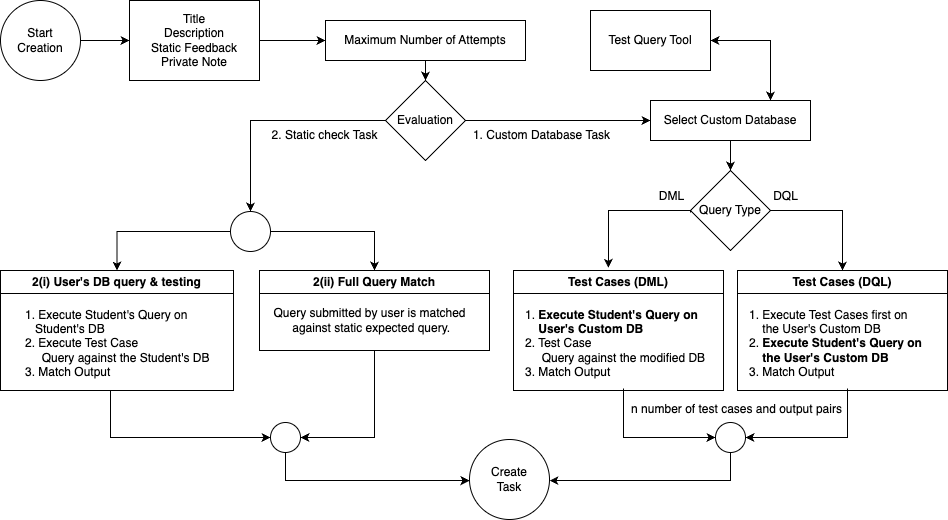

The diagram above was exported from draw.io. Its source (the exported page's mxGraphModel, read from the mxfile embedded in the PNG):
<mxGraphModel dx="2005" dy="779" grid="1" gridSize="10" guides="1" tooltips="1" connect="1" arrows="1" fold="1" page="1" pageScale="1" pageWidth="850" pageHeight="1100" math="0" shadow="0">
  <root>
    <mxCell id="0" />
    <mxCell id="1" parent="0" />
    <mxCell id="OfjLtYsrvMW7AkHv39Rx-5" style="edgeStyle=orthogonalEdgeStyle;rounded=0;orthogonalLoop=1;jettySize=auto;html=1;entryX=0;entryY=0.5;entryDx=0;entryDy=0;" parent="1" source="OfjLtYsrvMW7AkHv39Rx-1" target="OfjLtYsrvMW7AkHv39Rx-2" edge="1">
      <mxGeometry relative="1" as="geometry" />
    </mxCell>
    <mxCell id="OfjLtYsrvMW7AkHv39Rx-1" value="Start&lt;div&gt;Creation&lt;/div&gt;" style="ellipse;whiteSpace=wrap;html=1;" parent="1" vertex="1">
      <mxGeometry x="-210" y="360" width="80" height="80" as="geometry" />
    </mxCell>
    <mxCell id="OfjLtYsrvMW7AkHv39Rx-6" style="edgeStyle=orthogonalEdgeStyle;rounded=0;orthogonalLoop=1;jettySize=auto;html=1;exitX=1;exitY=0.5;exitDx=0;exitDy=0;entryX=0;entryY=0.5;entryDx=0;entryDy=0;" parent="1" source="OfjLtYsrvMW7AkHv39Rx-2" target="OfjLtYsrvMW7AkHv39Rx-4" edge="1">
      <mxGeometry relative="1" as="geometry" />
    </mxCell>
    <mxCell id="OfjLtYsrvMW7AkHv39Rx-2" value="Title&lt;div&gt;Description&lt;/div&gt;&lt;div&gt;Static Feedback&lt;/div&gt;&lt;div&gt;Private Note&lt;/div&gt;" style="rounded=0;whiteSpace=wrap;html=1;align=center;" parent="1" vertex="1">
      <mxGeometry x="-81" y="360" width="130" height="80" as="geometry" />
    </mxCell>
    <mxCell id="OfjLtYsrvMW7AkHv39Rx-7" style="edgeStyle=orthogonalEdgeStyle;rounded=0;orthogonalLoop=1;jettySize=auto;html=1;exitX=0.5;exitY=1;exitDx=0;exitDy=0;entryX=0.5;entryY=0;entryDx=0;entryDy=0;" parent="1" source="OfjLtYsrvMW7AkHv39Rx-4" target="OZt5NKNHlHqMusdTvWyS-1" edge="1">
      <mxGeometry relative="1" as="geometry">
        <mxPoint x="340" y="390" as="targetPoint" />
      </mxGeometry>
    </mxCell>
    <mxCell id="OfjLtYsrvMW7AkHv39Rx-4" value="Maximum Number of Attempts" style="rounded=0;whiteSpace=wrap;html=1;align=center;" parent="1" vertex="1">
      <mxGeometry x="115" y="380" width="200" height="40" as="geometry" />
    </mxCell>
    <mxCell id="OfjLtYsrvMW7AkHv39Rx-14" value="Create&lt;div&gt;Task&lt;/div&gt;" style="ellipse;whiteSpace=wrap;html=1;" parent="1" vertex="1">
      <mxGeometry x="259" y="799" width="80" height="80" as="geometry" />
    </mxCell>
    <mxCell id="OZt5NKNHlHqMusdTvWyS-2" style="edgeStyle=orthogonalEdgeStyle;rounded=0;orthogonalLoop=1;jettySize=auto;html=1;entryX=0;entryY=0.5;entryDx=0;entryDy=0;" parent="1" source="OZt5NKNHlHqMusdTvWyS-1" target="OZt5NKNHlHqMusdTvWyS-4" edge="1">
      <mxGeometry relative="1" as="geometry">
        <mxPoint x="510" y="520" as="targetPoint" />
      </mxGeometry>
    </mxCell>
    <mxCell id="OZt5NKNHlHqMusdTvWyS-23" style="edgeStyle=orthogonalEdgeStyle;rounded=0;orthogonalLoop=1;jettySize=auto;html=1;entryX=0.5;entryY=0;entryDx=0;entryDy=0;exitX=0;exitY=0.5;exitDx=0;exitDy=0;" parent="1" source="OZt5NKNHlHqMusdTvWyS-1" target="OZt5NKNHlHqMusdTvWyS-22" edge="1">
      <mxGeometry relative="1" as="geometry">
        <Array as="points">
          <mxPoint x="40" y="480" />
        </Array>
      </mxGeometry>
    </mxCell>
    <mxCell id="OZt5NKNHlHqMusdTvWyS-1" value="Evaluation" style="rhombus;whiteSpace=wrap;html=1;" parent="1" vertex="1">
      <mxGeometry x="175" y="440" width="80" height="80" as="geometry" />
    </mxCell>
    <mxCell id="OZt5NKNHlHqMusdTvWyS-3" value="1. Custom Database Task" style="text;html=1;align=center;verticalAlign=middle;resizable=0;points=[];autosize=1;strokeColor=none;fillColor=none;" parent="1" vertex="1">
      <mxGeometry x="251" y="480" width="160" height="30" as="geometry" />
    </mxCell>
    <mxCell id="OZt5NKNHlHqMusdTvWyS-6" style="edgeStyle=orthogonalEdgeStyle;rounded=0;orthogonalLoop=1;jettySize=auto;html=1;entryX=0.5;entryY=0;entryDx=0;entryDy=0;" parent="1" source="OZt5NKNHlHqMusdTvWyS-4" target="OZt5NKNHlHqMusdTvWyS-5" edge="1">
      <mxGeometry relative="1" as="geometry" />
    </mxCell>
    <mxCell id="OZt5NKNHlHqMusdTvWyS-40" style="edgeStyle=orthogonalEdgeStyle;rounded=0;orthogonalLoop=1;jettySize=auto;html=1;exitX=0.75;exitY=0;exitDx=0;exitDy=0;entryX=1;entryY=0.5;entryDx=0;entryDy=0;startArrow=classic;startFill=1;" parent="1" source="OZt5NKNHlHqMusdTvWyS-4" target="OZt5NKNHlHqMusdTvWyS-39" edge="1">
      <mxGeometry relative="1" as="geometry">
        <Array as="points">
          <mxPoint x="560" y="400" />
        </Array>
      </mxGeometry>
    </mxCell>
    <mxCell id="OZt5NKNHlHqMusdTvWyS-4" value="Select Custom Database" style="rounded=0;whiteSpace=wrap;html=1;align=center;" parent="1" vertex="1">
      <mxGeometry x="440" y="460" width="160" height="40" as="geometry" />
    </mxCell>
    <mxCell id="OZt5NKNHlHqMusdTvWyS-8" style="edgeStyle=orthogonalEdgeStyle;rounded=0;orthogonalLoop=1;jettySize=auto;html=1;entryX=0.452;entryY=-0.022;entryDx=0;entryDy=0;entryPerimeter=0;exitX=0.88;exitY=1.033;exitDx=0;exitDy=0;exitPerimeter=0;" parent="1" source="OZt5NKNHlHqMusdTvWyS-9" target="OZt5NKNHlHqMusdTvWyS-10" edge="1">
      <mxGeometry relative="1" as="geometry">
        <mxPoint x="410" y="630" as="targetPoint" />
        <Array as="points">
          <mxPoint x="480" y="570" />
          <mxPoint x="398" y="570" />
        </Array>
      </mxGeometry>
    </mxCell>
    <mxCell id="OZt5NKNHlHqMusdTvWyS-15" style="edgeStyle=orthogonalEdgeStyle;rounded=0;orthogonalLoop=1;jettySize=auto;html=1;exitX=1;exitY=0.5;exitDx=0;exitDy=0;entryX=0.5;entryY=0;entryDx=0;entryDy=0;" parent="1" source="OZt5NKNHlHqMusdTvWyS-5" target="OZt5NKNHlHqMusdTvWyS-12" edge="1">
      <mxGeometry relative="1" as="geometry">
        <mxPoint x="660" y="570" as="targetPoint" />
      </mxGeometry>
    </mxCell>
    <mxCell id="OZt5NKNHlHqMusdTvWyS-5" value="Query Type" style="rhombus;whiteSpace=wrap;html=1;" parent="1" vertex="1">
      <mxGeometry x="480" y="530" width="80" height="80" as="geometry" />
    </mxCell>
    <mxCell id="OZt5NKNHlHqMusdTvWyS-9" value="DML" style="text;html=1;align=center;verticalAlign=middle;resizable=0;points=[];autosize=1;strokeColor=none;fillColor=none;" parent="1" vertex="1">
      <mxGeometry x="436" y="541" width="50" height="30" as="geometry" />
    </mxCell>
    <mxCell id="OZt5NKNHlHqMusdTvWyS-10" value="Test Cases (DML)" style="swimlane;whiteSpace=wrap;html=1;" parent="1" vertex="1">
      <mxGeometry x="303" y="630" width="210" height="120" as="geometry" />
    </mxCell>
    <mxCell id="OZt5NKNHlHqMusdTvWyS-11" value="1. &lt;b&gt;Execute Student's Query on &lt;br&gt;&amp;nbsp; &amp;nbsp; User's Custom DB&lt;/b&gt;&lt;div&gt;2. Test Case&lt;/div&gt;&lt;div&gt;&amp;nbsp; &amp;nbsp; &amp;nbsp;Query against the modified DB&lt;/div&gt;&lt;div&gt;3. Match Output&lt;/div&gt;" style="text;html=1;align=left;verticalAlign=middle;resizable=0;points=[];autosize=1;strokeColor=none;fillColor=none;" parent="OZt5NKNHlHqMusdTvWyS-10" vertex="1">
      <mxGeometry x="10" y="28" width="200" height="90" as="geometry" />
    </mxCell>
    <mxCell id="OZt5NKNHlHqMusdTvWyS-12" value="Test Cases (DQL)" style="swimlane;whiteSpace=wrap;html=1;" parent="1" vertex="1">
      <mxGeometry x="527" y="630" width="210" height="120" as="geometry" />
    </mxCell>
    <mxCell id="OZt5NKNHlHqMusdTvWyS-13" value="&lt;div&gt;1. Execute Test Cases first on&amp;nbsp;&lt;/div&gt;&lt;div&gt;&amp;nbsp; &amp;nbsp; the User's Custom DB&lt;/div&gt;&lt;div&gt;2.&amp;nbsp;&lt;span style=&quot;background-color: initial;&quot;&gt;&lt;b&gt;Execute Student's Query on&lt;/b&gt;&lt;/span&gt;&lt;/div&gt;&lt;b&gt;&amp;nbsp; &amp;nbsp; the User's Custom DB&lt;/b&gt;&lt;div&gt;3. Match Output&lt;/div&gt;" style="text;html=1;align=left;verticalAlign=middle;resizable=0;points=[];autosize=1;strokeColor=none;fillColor=none;" parent="OZt5NKNHlHqMusdTvWyS-12" vertex="1">
      <mxGeometry x="10" y="28" width="200" height="90" as="geometry" />
    </mxCell>
    <mxCell id="OZt5NKNHlHqMusdTvWyS-16" value="DQL" style="text;html=1;align=center;verticalAlign=middle;resizable=0;points=[];autosize=1;strokeColor=none;fillColor=none;" parent="1" vertex="1">
      <mxGeometry x="550" y="541" width="50" height="30" as="geometry" />
    </mxCell>
    <mxCell id="OZt5NKNHlHqMusdTvWyS-38" style="edgeStyle=orthogonalEdgeStyle;rounded=0;orthogonalLoop=1;jettySize=auto;html=1;entryX=1;entryY=0.5;entryDx=0;entryDy=0;" parent="1" source="OZt5NKNHlHqMusdTvWyS-17" target="OfjLtYsrvMW7AkHv39Rx-14" edge="1">
      <mxGeometry relative="1" as="geometry">
        <Array as="points">
          <mxPoint x="520" y="840" />
        </Array>
      </mxGeometry>
    </mxCell>
    <mxCell id="OZt5NKNHlHqMusdTvWyS-17" value="" style="ellipse;whiteSpace=wrap;html=1;aspect=fixed;" parent="1" vertex="1">
      <mxGeometry x="505" y="782" width="30" height="30" as="geometry" />
    </mxCell>
    <mxCell id="OZt5NKNHlHqMusdTvWyS-18" style="edgeStyle=orthogonalEdgeStyle;rounded=0;orthogonalLoop=1;jettySize=auto;html=1;entryX=0;entryY=0.5;entryDx=0;entryDy=0;" parent="1" source="OZt5NKNHlHqMusdTvWyS-11" target="OZt5NKNHlHqMusdTvWyS-17" edge="1">
      <mxGeometry relative="1" as="geometry" />
    </mxCell>
    <mxCell id="OZt5NKNHlHqMusdTvWyS-20" style="edgeStyle=orthogonalEdgeStyle;rounded=0;orthogonalLoop=1;jettySize=auto;html=1;entryX=1;entryY=0.5;entryDx=0;entryDy=0;" parent="1" source="OZt5NKNHlHqMusdTvWyS-13" target="OZt5NKNHlHqMusdTvWyS-17" edge="1">
      <mxGeometry relative="1" as="geometry">
        <mxPoint x="580" y="830" as="targetPoint" />
        <Array as="points">
          <mxPoint x="637" y="797" />
        </Array>
      </mxGeometry>
    </mxCell>
    <mxCell id="OZt5NKNHlHqMusdTvWyS-21" value="n number of test cases and output pairs" style="text;html=1;align=center;verticalAlign=middle;resizable=0;points=[];autosize=1;strokeColor=none;fillColor=none;" parent="1" vertex="1">
      <mxGeometry x="411" y="754" width="230" height="30" as="geometry" />
    </mxCell>
    <mxCell id="OZt5NKNHlHqMusdTvWyS-27" style="edgeStyle=orthogonalEdgeStyle;rounded=0;orthogonalLoop=1;jettySize=auto;html=1;exitX=1;exitY=0.5;exitDx=0;exitDy=0;entryX=0.5;entryY=0;entryDx=0;entryDy=0;" parent="1" source="OZt5NKNHlHqMusdTvWyS-22" target="OZt5NKNHlHqMusdTvWyS-25" edge="1">
      <mxGeometry relative="1" as="geometry" />
    </mxCell>
    <mxCell id="OZt5NKNHlHqMusdTvWyS-31" style="edgeStyle=orthogonalEdgeStyle;rounded=0;orthogonalLoop=1;jettySize=auto;html=1;entryX=0.5;entryY=0;entryDx=0;entryDy=0;exitX=0;exitY=0.5;exitDx=0;exitDy=0;" parent="1" source="OZt5NKNHlHqMusdTvWyS-22" target="OZt5NKNHlHqMusdTvWyS-28" edge="1">
      <mxGeometry relative="1" as="geometry" />
    </mxCell>
    <mxCell id="OZt5NKNHlHqMusdTvWyS-22" value="" style="ellipse;whiteSpace=wrap;html=1;aspect=fixed;" parent="1" vertex="1">
      <mxGeometry x="20" y="571" width="40" height="40" as="geometry" />
    </mxCell>
    <mxCell id="OZt5NKNHlHqMusdTvWyS-34" style="edgeStyle=orthogonalEdgeStyle;rounded=0;orthogonalLoop=1;jettySize=auto;html=1;exitX=0.5;exitY=1;exitDx=0;exitDy=0;entryX=1;entryY=0.5;entryDx=0;entryDy=0;" parent="1" source="OZt5NKNHlHqMusdTvWyS-25" target="OZt5NKNHlHqMusdTvWyS-35" edge="1">
      <mxGeometry relative="1" as="geometry">
        <mxPoint x="85" y="800" as="targetPoint" />
      </mxGeometry>
    </mxCell>
    <mxCell id="OZt5NKNHlHqMusdTvWyS-25" value="2(ii) Full Query Match" style="swimlane;whiteSpace=wrap;html=1;" parent="1" vertex="1">
      <mxGeometry x="49" y="630" width="230" height="80" as="geometry" />
    </mxCell>
    <mxCell id="OZt5NKNHlHqMusdTvWyS-26" value="Query submitted by user is matched&lt;div&gt;&amp;nbsp;against static expected query.&lt;/div&gt;" style="text;html=1;align=center;verticalAlign=middle;resizable=0;points=[];autosize=1;strokeColor=none;fillColor=none;" parent="OZt5NKNHlHqMusdTvWyS-25" vertex="1">
      <mxGeometry y="30" width="220" height="40" as="geometry" />
    </mxCell>
    <mxCell id="OZt5NKNHlHqMusdTvWyS-28" value="2(i) User's DB query &amp;amp; testing" style="swimlane;whiteSpace=wrap;html=1;" parent="1" vertex="1">
      <mxGeometry x="-210" y="630" width="233" height="120" as="geometry" />
    </mxCell>
    <mxCell id="OZt5NKNHlHqMusdTvWyS-29" value="&lt;span style=&quot;&quot;&gt;1.&amp;nbsp;&lt;/span&gt;&lt;span style=&quot;&quot;&gt;Execute Student's Query on&lt;br&gt;&amp;nbsp; &amp;nbsp;Student's DB&lt;/span&gt;&lt;div style=&quot;&quot;&gt;2. Execute Test Case&lt;/div&gt;&lt;div style=&quot;&quot;&gt;&amp;nbsp; &amp;nbsp; &amp;nbsp;Query against the Student's DB&lt;/div&gt;&lt;div style=&quot;&quot;&gt;3. Match Output&lt;/div&gt;" style="text;html=1;align=left;verticalAlign=middle;resizable=0;points=[];autosize=1;strokeColor=none;fillColor=none;" parent="OZt5NKNHlHqMusdTvWyS-28" vertex="1">
      <mxGeometry x="23" y="28" width="210" height="90" as="geometry" />
    </mxCell>
    <mxCell id="OZt5NKNHlHqMusdTvWyS-30" value="2. Static check Task" style="text;html=1;align=center;verticalAlign=middle;resizable=0;points=[];autosize=1;strokeColor=none;fillColor=none;" parent="1" vertex="1">
      <mxGeometry x="49" y="480" width="130" height="30" as="geometry" />
    </mxCell>
    <mxCell id="OZt5NKNHlHqMusdTvWyS-33" style="edgeStyle=orthogonalEdgeStyle;rounded=0;orthogonalLoop=1;jettySize=auto;html=1;entryX=0;entryY=0.5;entryDx=0;entryDy=0;" parent="1" target="OZt5NKNHlHqMusdTvWyS-35" edge="1">
      <mxGeometry relative="1" as="geometry">
        <mxPoint x="45" y="800" as="targetPoint" />
        <mxPoint x="-100" y="750" as="sourcePoint" />
        <Array as="points">
          <mxPoint x="-100" y="797" />
        </Array>
      </mxGeometry>
    </mxCell>
    <mxCell id="OZt5NKNHlHqMusdTvWyS-35" value="" style="ellipse;whiteSpace=wrap;html=1;aspect=fixed;" parent="1" vertex="1">
      <mxGeometry x="60" y="782" width="30" height="30" as="geometry" />
    </mxCell>
    <mxCell id="OZt5NKNHlHqMusdTvWyS-37" style="edgeStyle=orthogonalEdgeStyle;rounded=0;orthogonalLoop=1;jettySize=auto;html=1;" parent="1" source="OZt5NKNHlHqMusdTvWyS-35" edge="1">
      <mxGeometry relative="1" as="geometry">
        <Array as="points">
          <mxPoint x="75" y="840" />
          <mxPoint x="259" y="840" />
        </Array>
        <mxPoint x="259" y="840" as="targetPoint" />
      </mxGeometry>
    </mxCell>
    <mxCell id="OZt5NKNHlHqMusdTvWyS-39" value="Test Query Tool" style="rounded=0;whiteSpace=wrap;html=1;" parent="1" vertex="1">
      <mxGeometry x="380" y="370" width="120" height="60" as="geometry" />
    </mxCell>
  </root>
</mxGraphModel>